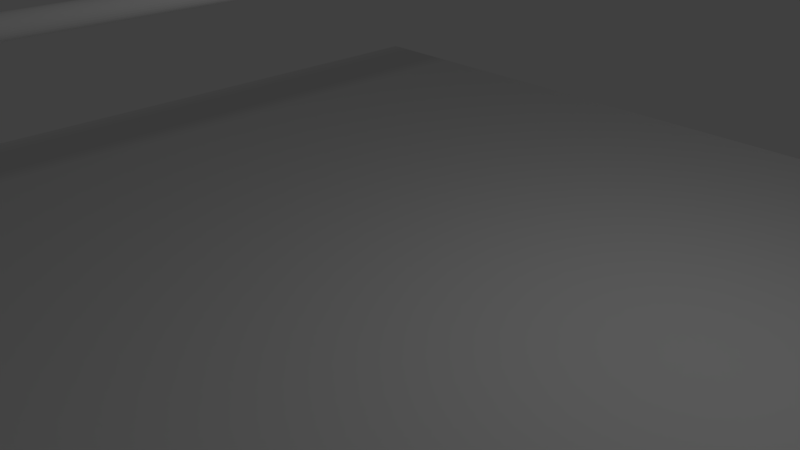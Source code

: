 # Source: rope.blend  (saved by Blender 2.78.0; exported with 4.5.12 LTS)
import bpy
from mathutils import Matrix  # noqa: F401  (used for matrix-valued properties, if any)

bpy.ops.wm.read_factory_settings(use_empty=True)
scene = bpy.context.scene
scene.name = 'Scene'

# ---- collections
col_collection_1 = bpy.data.collections.new('Collection 1'); scene.collection.children.link(col_collection_1)

# ---- world
world_world = bpy.data.worlds.new('World'); scene.world = world_world
world_world.color = (0.05088, 0.05088, 0.05088)
world_world.use_sun_shadow = False
world_world.sun_shadow_jitter_overblur = 0.0
world_world.cycles.sampling_method = 'MANUAL'

# ---- cameras
cam_camera = bpy.data.cameras.new('Camera')
cam_camera.clip_end = 100.0
cam_camera.lens = 35.0
cam_camera.sensor_width = 32.0
cam_camera.sensor_height = 18.0
cam_camera.ortho_scale = 7.314
cam_camera.dof.focus_distance = 0.0
cam_camera.dof.aperture_fstop = 128.0

# ---- lights
light_lamp = bpy.data.lights.new('Lamp', 'POINT')
light_lamp.transmission_factor = 0.0
light_lamp.cutoff_distance = 30.0
light_lamp.energy = 100.0
light_lamp.shadow_buffer_clip_start = 1.001
light_lamp.shadow_soft_size = 0.1
light_lamp.shadow_maximum_resolution = 0.006
light_lamp.use_absolute_resolution = True

# ---- meshes
me_cylinder = bpy.data.meshes.new('Cylinder')
me_cylinder.from_pydata([(0.0, 1.0, -1.0), (0.0, 1.0, 1.0), (0.1951, 0.9808, -1.0), (0.1951, 0.9808, 1.0), (0.3827, 0.9239, -1.0), (0.3827, 0.9239, 1.0), (0.5556, 0.8315, -1.0), (0.5556, 0.8315, 1.0), (0.7071, 0.7071, -1.0), (0.7071, 0.7071, 1.0), (0.8315, 0.5556, -1.0), (0.8315, 0.5556, 1.0), (0.9239, 0.3827, -1.0), (0.9239, 0.3827, 1.0), (0.9808, 0.1951, -1.0), (0.9808, 0.1951, 1.0), (1.0, 7.55e-08, -1.0), (1.0, 7.55e-08, 1.0), (0.9808, -0.1951, -1.0), (0.9808, -0.1951, 1.0), (0.9239, -0.3827, -1.0), (0.9239, -0.3827, 1.0), (0.8315, -0.5556, -1.0), (0.8315, -0.5556, 1.0), (0.7071, -0.7071, -1.0), (0.7071, -0.7071, 1.0), (0.5556, -0.8315, -1.0), (0.5556, -0.8315, 1.0), (0.3827, -0.9239, -1.0), (0.3827, -0.9239, 1.0), (0.1951, -0.9808, -1.0), (0.1951, -0.9808, 1.0), (-3.258e-07, -1.0, -1.0), (-3.258e-07, -1.0, 1.0), (-0.1951, -0.9808, -1.0), (-0.1951, -0.9808, 1.0), (-0.3827, -0.9239, -1.0), (-0.3827, -0.9239, 1.0), (-0.5556, -0.8315, -1.0), (-0.5556, -0.8315, 1.0), (-0.7071, -0.7071, -1.0), (-0.7071, -0.7071, 1.0), (-0.8315, -0.5556, -1.0), (-0.8315, -0.5556, 1.0), (-0.9239, -0.3827, -1.0), (-0.9239, -0.3827, 1.0), (-0.9808, -0.1951, -1.0), (-0.9808, -0.1951, 1.0), (-1.0, 9.656e-07, -1.0), (-1.0, 9.656e-07, 1.0), (-0.9808, 0.1951, -1.0), (-0.9808, 0.1951, 1.0), (-0.9239, 0.3827, -1.0), (-0.9239, 0.3827, 1.0), (-0.8315, 0.5556, -1.0), (-0.8315, 0.5556, 1.0), (-0.7071, 0.7071, -1.0), (-0.7071, 0.7071, 1.0), (-0.5556, 0.8315, -1.0), (-0.5556, 0.8315, 1.0), (-0.3827, 0.9239, -1.0), (-0.3827, 0.9239, 1.0), (-0.1951, 0.9808, -1.0), (-0.1951, 0.9808, 1.0)], [], [(0, 1, 3, 2), (2, 3, 5, 4), (4, 5, 7, 6), (6, 7, 9, 8), (8, 9, 11, 10), (10, 11, 13, 12), (12, 13, 15, 14), (14, 15, 17, 16), (16, 17, 19, 18), (18, 19, 21, 20), (20, 21, 23, 22), (22, 23, 25, 24), (24, 25, 27, 26), (26, 27, 29, 28), (28, 29, 31, 30), (30, 31, 33, 32), (32, 33, 35, 34), (34, 35, 37, 36), (36, 37, 39, 38), (38, 39, 41, 40), (40, 41, 43, 42), (42, 43, 45, 44), (44, 45, 47, 46), (46, 47, 49, 48), (48, 49, 51, 50), (50, 51, 53, 52), (52, 53, 55, 54), (54, 55, 57, 56), (56, 57, 59, 58), (58, 59, 61, 60), (3, 1, 63, 61, 59, 57, 55, 53, 51, 49, 47, 45, 43, 41, 39, 37, 35, 33, 31, 29, 27, 25, 23, 21, 19, 17, 15, 13, 11, 9, 7, 5), (60, 61, 63, 62), (62, 63, 1, 0), (0, 2, 4, 6, 8, 10, 12, 14, 16, 18, 20, 22, 24, 26, 28, 30, 32, 34, 36, 38, 40, 42, 44, 46, 48, 50, 52, 54, 56, 58, 60, 62)])
me_cylinder.use_remesh_preserve_volume = False
me_cylinder.use_remesh_preserve_attributes = False
me_cylinder.use_mirror_vertex_groups = False
me_cylinder.update()
me_plane = bpy.data.meshes.new('Plane')
me_plane.from_pydata([(-1.0, -1.0, 0.0), (1.0, -1.0, 0.0), (-1.0, 1.0, 0.0), (1.0, 1.0, 0.0)], [], [(0, 1, 3, 2)])
me_plane.use_remesh_preserve_volume = False
me_plane.use_remesh_preserve_attributes = False
me_plane.use_mirror_vertex_groups = False
me_plane.update()

# ---- curves / text
cu_beziercircle = bpy.data.curves.new('BezierCircle', 'CURVE')
cu_beziercircle.dimensions = '3D'
_sp = cu_beziercircle.splines.new('BEZIER'); _sp.bezier_points.add(3)
_sp.bezier_points.foreach_set('co', [-0.0006155, 0.08012, 0.0, 0.09488, 0.1756, 0.0, 0.1904, 0.08012, 0.0, 0.09488, -0.01537, 0.0])
_sp.bezier_points.foreach_set('handle_left', [-0.0006155, 0.0274, 0.0, 0.04215, 0.1756, 0.0, 0.1904, 0.1328, 0.0, 0.1476, -0.01537, 0.0])
_sp.bezier_points.foreach_set('handle_right', [-0.0006155, 0.1328, 0.0, 0.1476, 0.1756, 0.0, 0.1904, 0.0274, 0.0, 0.04215, -0.01537, 0.0])
for _p, _l, _r in zip(_sp.bezier_points, ['AUTO', 'AUTO', 'AUTO', 'AUTO'], ['AUTO', 'AUTO', 'AUTO', 'AUTO']): _p.handle_left_type = _l; _p.handle_right_type = _r
_sp.order_u = 0
_sp.order_v = 0
_sp.use_cyclic_u = True
_sp = cu_beziercircle.splines.new('BEZIER'); _sp.bezier_points.add(3)
_sp.bezier_points.foreach_set('co', [-0.1946, 0.08012, 0.0, -0.0991, 0.1756, 0.0, -0.003604, 0.08012, 0.0, -0.0991, -0.01537, 0.0])
_sp.bezier_points.foreach_set('handle_left', [-0.1946, 0.0274, 0.0, -0.1518, 0.1756, 0.0, -0.003604, 0.1328, 0.0, -0.04637, -0.01537, 0.0])
_sp.bezier_points.foreach_set('handle_right', [-0.1946, 0.1328, 0.0, -0.04637, 0.1756, 0.0, -0.003604, 0.0274, 0.0, -0.1518, -0.01537, 0.0])
for _p, _l, _r in zip(_sp.bezier_points, ['AUTO', 'AUTO', 'AUTO', 'AUTO'], ['AUTO', 'AUTO', 'AUTO', 'AUTO']): _p.handle_left_type = _l; _p.handle_right_type = _r
_sp.order_u = 0
_sp.order_v = 0
_sp.use_cyclic_u = True
_sp = cu_beziercircle.splines.new('BEZIER'); _sp.bezier_points.add(3)
_sp.bezier_points.foreach_set('co', [-0.1946, -0.1093, 0.0, -0.0991, -0.01378, 0.0, -0.003604, -0.1093, 0.0, -0.0991, -0.2048, 0.0])
_sp.bezier_points.foreach_set('handle_left', [-0.1946, -0.162, 0.0, -0.1518, -0.01378, 0.0, -0.003604, -0.05655, 0.0, -0.04637, -0.2048, 0.0])
_sp.bezier_points.foreach_set('handle_right', [-0.1946, -0.05655, 0.0, -0.04637, -0.01378, 0.0, -0.003604, -0.162, 0.0, -0.1518, -0.2048, 0.0])
for _p, _l, _r in zip(_sp.bezier_points, ['AUTO', 'AUTO', 'AUTO', 'AUTO'], ['AUTO', 'AUTO', 'AUTO', 'AUTO']): _p.handle_left_type = _l; _p.handle_right_type = _r
_sp.order_u = 0
_sp.order_v = 0
_sp.use_cyclic_u = True
_sp = cu_beziercircle.splines.new('BEZIER'); _sp.bezier_points.add(3)
_sp.bezier_points.foreach_set('co', [-0.0002594, -0.1093, 0.0, 0.09524, -0.01378, 0.0, 0.1907, -0.1093, 0.0, 0.09524, -0.2048, 0.0])
_sp.bezier_points.foreach_set('handle_left', [-0.0002594, -0.162, 0.0, 0.04251, -0.01378, 0.0, 0.1907, -0.05655, 0.0, 0.148, -0.2048, 0.0])
_sp.bezier_points.foreach_set('handle_right', [-0.0002594, -0.05655, 0.0, 0.148, -0.01378, 0.0, 0.1907, -0.162, 0.0, 0.04251, -0.2048, 0.0])
for _p, _l, _r in zip(_sp.bezier_points, ['AUTO', 'AUTO', 'AUTO', 'AUTO'], ['AUTO', 'AUTO', 'AUTO', 'AUTO']): _p.handle_left_type = _l; _p.handle_right_type = _r
_sp.order_u = 0
_sp.order_v = 0
_sp.use_cyclic_u = True
cu_beziercircle.use_path = True
cu_beziercircle.use_path_clamp = True
cu_beziercircle.bevel_resolution = 0
cu_beziercircle.fill_mode = 'HALF'
cu_nurbspath = bpy.data.curves.new('NurbsPath', 'CURVE')
cu_nurbspath.dimensions = '3D'
_sp = cu_nurbspath.splines.new('NURBS'); _sp.points.add(64)
_sp.points.foreach_set('co', [-2.0, 0.0, 0.0, 1.0, -1.938, 0.0, 0.0, 1.0, -1.875, 0.0, 0.0, 1.0, -1.812, 0.0, 0.0, 1.0, -1.75, 0.0, 0.0, 1.0, -1.688, 0.0, 0.0, 1.0, -1.625, 0.0, 0.0, 1.0, -1.562, 0.0, 0.0, 1.0, -1.5, 0.0, 0.0, 1.0, -1.438, 0.0, 0.0, 1.0, -1.375, 0.0, 0.0, 1.0, -1.312, 0.0, 0.0, 1.0, -1.25, 0.0, 0.0, 1.0, -1.188, 0.0, 0.0, 1.0, -1.125, 0.0, 0.0, 1.0, -1.062, 0.0, 0.0, 1.0, -1.0, 0.0, 0.0, 1.0, -0.9375, 0.0, 0.0, 1.0, -0.875, 0.0, 0.0, 1.0, -0.8125, 0.0, 0.0, 1.0, -0.75, 0.0, 0.0, 1.0, -0.6875, 0.0, 0.0, 1.0, -0.625, 0.0, 0.0, 1.0, -0.5625, 0.0, 0.0, 1.0, -0.5, 0.0, 0.0, 1.0, -0.4375, 0.0, 0.0, 1.0, -0.375, 0.0, 0.0, 1.0, -0.3125, 0.0, 0.0, 1.0, -0.25, 0.0, 0.0, 1.0, -0.1875, 0.0, 0.0, 1.0, -0.125, 0.0, 0.0, 1.0, -0.0625, 0.0, 0.0, 1.0, 0.0, 0.0, 0.0, 1.0, 0.0625, 0.0, 0.0, 1.0, 0.125, 0.0, 0.0, 1.0, 0.1875, 0.0, 0.0, 1.0, 0.25, 0.0, 0.0, 1.0, 0.3125, 0.0, 0.0, 1.0, 0.375, 0.0, 0.0, 1.0, 0.4375, 0.0, 0.0, 1.0, 0.5, 0.0, 0.0, 1.0, 0.5625, 0.0, 0.0, 1.0, 0.625, 0.0, 0.0, 1.0, 0.6875, 0.0, 0.0, 1.0, 0.75, 0.0, 0.0, 1.0, 0.8125, 0.0, 0.0, 1.0, 0.875, 0.0, 0.0, 1.0, 0.9375, 0.0, 0.0, 1.0, 1.0, 0.0, 0.0, 1.0, 1.062, 0.0, 0.0, 1.0, 1.125, 0.0, 0.0, 1.0, 1.188, 0.0, 0.0, 1.0, 1.25, 0.0, 0.0, 1.0, 1.312, 0.0, 0.0, 1.0, 1.375, 0.0, 0.0, 1.0, 1.438, 0.0, 0.0, 1.0, 1.5, 0.0, 0.0, 1.0, 1.562, 0.0, 0.0, 1.0, 1.625, 0.0, 0.0, 1.0, 1.688, 0.0, 0.0, 1.0, 1.75, 0.0, 0.0, 1.0, 1.812, 0.0, 0.0, 1.0, 1.875, 0.0, 0.0, 1.0, 1.938, 0.0, 0.0, 1.0, 2.0, 0.0, 0.0, 1.0])
_sp.points.foreach_set('tilt', [2.577, 2.864, 3.163, 3.473, 3.793, 4.124, 4.464, 4.814, 5.172, 5.538, 5.912, 6.293, 6.68, 7.073, 7.472, 7.876, 8.284, 8.697, 9.112, 9.531, 9.952, 10.37, 10.8, 11.22, 11.65, 12.07, 12.5, 12.92, 13.34, 13.76, 14.18, 14.59, 15.0, 15.4, 15.8, 16.2, 16.59, 16.97, 17.34, 17.71, 18.07, 18.42, 18.76, 19.09, 19.41, 19.73, 20.03, 20.31, 20.59, 20.85, 21.1, 21.34, 21.56, 21.77, 21.96, 22.14, 22.3, 22.44, 22.57, 22.67, 22.76, 22.83, 22.89, 22.92, 22.93])
_sp.order_u = 5
_sp.order_v = 0
_sp.use_endpoint_u = True
cu_nurbspath.use_path = True
cu_nurbspath.use_path_clamp = True
cu_nurbspath.bevel_mode = 'OBJECT'
cu_nurbspath.bevel_resolution = 0
cu_nurbspath.fill_mode = 'HALF'

# ---- objects
ob_beziercircle = bpy.data.objects.new('BezierCircle', cu_beziercircle)
ob_cylinder = bpy.data.objects.new('Cylinder', me_cylinder)
ob_plane = bpy.data.objects.new('Plane', me_plane)
ob_nurbspath = bpy.data.objects.new('NurbsPath', cu_nurbspath)
ob_lamp = bpy.data.objects.new('Lamp', light_lamp)
ob_camera = bpy.data.objects.new('Camera', cam_camera)

# ---- transforms, parenting, visibility, modifiers, constraints
ob_beziercircle.location = (0.0, 0.0, 0.0)
ob_beziercircle.scale = (0.5787, 0.5787, 0.5787)
ob_beziercircle.lineart.crease_threshold = 0.0
ob_cylinder.location = (0.0, 0.0, 3.595)
ob_cylinder.rotation_euler = (1.571, -0.0, 0.0)
ob_cylinder.scale = (0.1187, 0.1187, 7.325)
ob_cylinder.lineart.crease_threshold = 0.0
_m = ob_cylinder.modifiers.new('Collision', 'COLLISION')
ob_plane.location = (0.0, 0.0, 0.0)
ob_plane.scale = (7.196, 7.196, 7.196)
ob_plane.lineart.crease_threshold = 0.0
_m = ob_plane.modifiers.new('Collision', 'COLLISION')
ob_nurbspath.location = (0.0, 0.0, 5.151)
ob_nurbspath.lineart.crease_threshold = 0.0
_m = ob_nurbspath.modifiers.new('Softbody', 'SOFT_BODY')
_m.use_apply_on_spline = True
ob_lamp.location = (4.076, 1.005, 5.904)
ob_lamp.rotation_euler = (0.6503, 0.05522, 1.866)
ob_lamp.lock_rotations_4d = False
ob_lamp.empty_display_type = 'ARROWS'
ob_lamp.color = (0.0, 0.0, 0.0, 0.0)
ob_lamp.lineart.crease_threshold = 0.0
ob_camera.location = (7.481, -6.508, 5.344)
ob_camera.rotation_euler = (1.109, 0.0, 0.8149)
ob_camera.lock_rotations_4d = False
ob_camera.empty_display_type = 'ARROWS'
ob_camera.color = (0.0, 0.0, 0.0, 0.0)
ob_camera.display_type = 'WIRE'
ob_camera.lineart.crease_threshold = 0.0
cu_nurbspath.bevel_object = ob_beziercircle

# ---- collection membership
col_collection_1.objects.link(ob_beziercircle)
col_collection_1.objects.link(ob_cylinder)
col_collection_1.objects.link(ob_plane)
col_collection_1.objects.link(ob_nurbspath)
col_collection_1.objects.link(ob_lamp)
col_collection_1.objects.link(ob_camera)

# ---- scene / render settings (as saved in the file)
scene.camera = ob_camera
scene.frame_start = 1; scene.frame_end = 200; scene.frame_set(0)
scene.render.engine = 'BLENDER_EEVEE_NEXT'
scene.render.resolution_percentage = 50
scene.render.dither_intensity = 0.0
scene.cycles.use_denoising = False
scene.cycles.samples = 128
scene.cycles.sampling_pattern = 'TABULATED_SOBOL'
scene.cycles.light_sampling_threshold = 0.0
scene.cycles.use_adaptive_sampling = False
scene.cycles.use_light_tree = False
scene.cycles.blur_glossy = 0.0
scene.cycles.sample_clamp_indirect = 0.0
scene.view_settings.view_transform = 'Standard'
bpy.context.view_layer.update()
